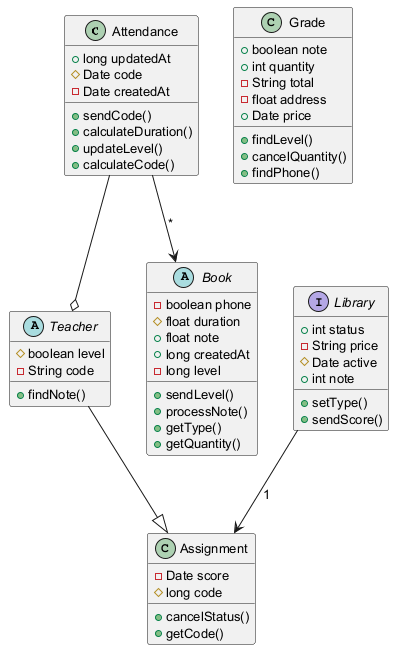

The diagram above was rendered by PlantUML. Its source (embedded in the PNG):
@startuml
skinparam defaultFontSize 13
class Attendance {
  +long updatedAt
  #Date code
  -Date createdAt
  +sendCode()
  +calculateDuration()
  +updateLevel()
  +calculateCode()
}
interface Library {
  +int status
  -String price
  #Date active
  +int note
  +setType()
  +sendScore()
}
class Grade {
  +boolean note
  +int quantity
  -String total
  -float address
  +Date price
  +findLevel()
  +cancelQuantity()
  +findPhone()
}
abstract class Teacher {
  #boolean level
  -String code
  +findNote()
}
abstract class Book {
  -boolean phone
  #float duration
  +float note
  +long createdAt
  -long level
  +sendLevel()
  +processNote()
  +getType()
  +getQuantity()
}
class Assignment {
  -Date score
  #long code
  +cancelStatus()
  +getCode()
}
Attendance --> Book : "*"
Library --> Assignment : "1"
Attendance --o Teacher
Teacher --|> Assignment
@enduml